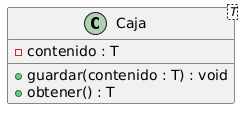

The diagram above was rendered by PlantUML. Its source (embedded in the PNG):
@startuml
class Caja<T> {
  - contenido : T
  + guardar(contenido : T) : void
  + obtener() : T
}
@enduml